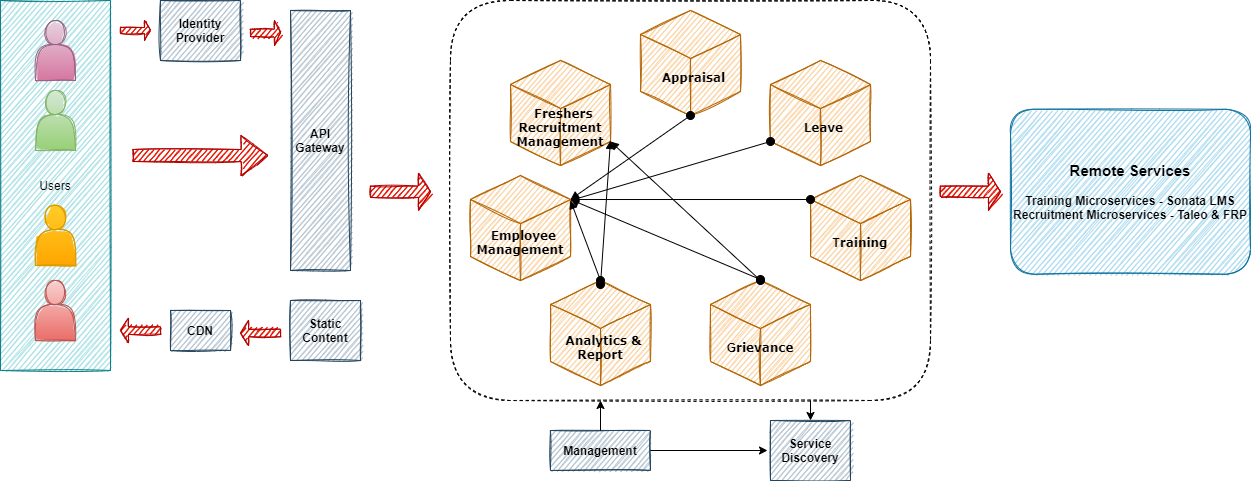

The diagram above was exported from draw.io. Its source (the exported page's mxGraphModel, read from the mxfile embedded in the PNG):
<mxGraphModel dx="1342" dy="614" grid="1" gridSize="10" guides="1" tooltips="1" connect="1" arrows="1" fold="1" page="1" pageScale="1" pageWidth="1400" pageHeight="850" math="0" shadow="0">
  <root>
    <mxCell id="0" />
    <mxCell id="1" parent="0" />
    <mxCell id="njjd5LGb0BZWilmYXw_o-7" value="&lt;h4 style=&quot;line-height: 120%&quot;&gt;&amp;nbsp; &amp;nbsp; &amp;nbsp; &amp;nbsp; &amp;nbsp; &amp;nbsp; &amp;nbsp; &amp;nbsp; &amp;nbsp; &amp;nbsp; &amp;nbsp; &amp;nbsp; &amp;nbsp; &amp;nbsp; &amp;nbsp; &amp;nbsp; &amp;nbsp; &amp;nbsp; &amp;nbsp; &amp;nbsp; &amp;nbsp; &amp;nbsp; &amp;nbsp; &amp;nbsp; &amp;nbsp; &amp;nbsp; &amp;nbsp; &amp;nbsp; &amp;nbsp; &amp;nbsp;&amp;nbsp;&lt;b&gt;&lt;font face=&quot;Verdana&quot;&gt;Employee Management&lt;/font&gt;&lt;/b&gt;&lt;/h4&gt;" style="whiteSpace=wrap;html=1;shape=mxgraph.basic.isocube;isoAngle=15;strokeWidth=1;perimeterSpacing=0;shadow=0;sketch=1;flipH=0;flipV=0;direction=east;align=center;horizontal=1;fontSize=12;labelPosition=center;verticalLabelPosition=middle;verticalAlign=middle;gradientDirection=north;fillStyle=auto;fillColor=#fad7ac;strokeColor=#b46504;" vertex="1" parent="1">
      <mxGeometry x="500" y="315" width="100" height="105" as="geometry" />
    </mxCell>
    <mxCell id="njjd5LGb0BZWilmYXw_o-1" value="Users" style="whiteSpace=wrap;html=1;sketch=1;fillColor=#b0e3e6;strokeColor=#0e8088;" vertex="1" parent="1">
      <mxGeometry x="30" y="140" width="110" height="370" as="geometry" />
    </mxCell>
    <mxCell id="njjd5LGb0BZWilmYXw_o-2" value="&lt;b&gt;API Gateway&lt;/b&gt;" style="whiteSpace=wrap;html=1;sketch=1;fillColor=#bac8d3;strokeColor=#23445d;" vertex="1" parent="1">
      <mxGeometry x="320" y="150" width="60" height="260" as="geometry" />
    </mxCell>
    <mxCell id="njjd5LGb0BZWilmYXw_o-3" value="&lt;b&gt;Identity Provider&lt;/b&gt;" style="whiteSpace=wrap;html=1;sketch=1;fillColor=#bac8d3;strokeColor=#23445d;" vertex="1" parent="1">
      <mxGeometry x="190" y="140" width="80" height="60" as="geometry" />
    </mxCell>
    <mxCell id="njjd5LGb0BZWilmYXw_o-4" value="&lt;b&gt;Static Content&lt;/b&gt;" style="whiteSpace=wrap;html=1;sketch=1;fillColor=#bac8d3;strokeColor=#23445d;" vertex="1" parent="1">
      <mxGeometry x="320" y="440" width="70" height="60" as="geometry" />
    </mxCell>
    <mxCell id="njjd5LGb0BZWilmYXw_o-5" value="&lt;b&gt;CDN&lt;/b&gt;" style="whiteSpace=wrap;html=1;sketch=1;fillColor=#bac8d3;strokeColor=#23445d;" vertex="1" parent="1">
      <mxGeometry x="200" y="450" width="60" height="40" as="geometry" />
    </mxCell>
    <mxCell id="njjd5LGb0BZWilmYXw_o-8" value="" style="shape=actor;whiteSpace=wrap;html=1;fillColor=#e6d0de;strokeColor=#996185;gradientColor=#d5739d;sketch=1;" vertex="1" parent="1">
      <mxGeometry x="65" y="160" width="40" height="60" as="geometry" />
    </mxCell>
    <mxCell id="njjd5LGb0BZWilmYXw_o-9" value="" style="shape=actor;whiteSpace=wrap;html=1;fillColor=#d5e8d4;strokeColor=#82b366;gradientColor=#97d077;sketch=1;" vertex="1" parent="1">
      <mxGeometry x="65" y="230" width="40" height="60" as="geometry" />
    </mxCell>
    <mxCell id="njjd5LGb0BZWilmYXw_o-10" value="" style="shape=actor;whiteSpace=wrap;html=1;fillColor=#ffcd28;strokeColor=#d79b00;gradientColor=#ffa500;sketch=1;" vertex="1" parent="1">
      <mxGeometry x="65" y="345" width="40" height="60" as="geometry" />
    </mxCell>
    <mxCell id="njjd5LGb0BZWilmYXw_o-11" value="" style="shape=actor;whiteSpace=wrap;html=1;fillColor=#f8cecc;strokeColor=#b85450;gradientColor=#ea6b66;sketch=1;" vertex="1" parent="1">
      <mxGeometry x="65" y="420" width="40" height="60" as="geometry" />
    </mxCell>
    <mxCell id="njjd5LGb0BZWilmYXw_o-12" value="&lt;h4 style=&quot;line-height: 120%&quot;&gt;&amp;nbsp; &amp;nbsp; &amp;nbsp; &amp;nbsp; &amp;nbsp; &amp;nbsp; &amp;nbsp; &amp;nbsp; &amp;nbsp; &amp;nbsp; &amp;nbsp; &amp;nbsp; &amp;nbsp; &amp;nbsp; &amp;nbsp; &amp;nbsp; &amp;nbsp; &amp;nbsp; &amp;nbsp; &amp;nbsp; &amp;nbsp; &amp;nbsp; &amp;nbsp; &amp;nbsp; &amp;nbsp; &amp;nbsp; &amp;nbsp; &amp;nbsp; &amp;nbsp; &amp;nbsp;&amp;nbsp;&lt;b&gt;&lt;font face=&quot;Verdana&quot;&gt;Freshers Recruitment Management&lt;/font&gt;&lt;/b&gt;&lt;/h4&gt;" style="whiteSpace=wrap;html=1;shape=mxgraph.basic.isocube;isoAngle=15;strokeWidth=1;perimeterSpacing=0;shadow=0;sketch=1;flipH=0;flipV=0;direction=east;align=center;horizontal=1;fontSize=12;labelPosition=center;verticalLabelPosition=middle;verticalAlign=middle;gradientDirection=north;fillStyle=auto;fillColor=#fad7ac;strokeColor=#b46504;" vertex="1" parent="1">
      <mxGeometry x="540" y="200" width="100" height="105" as="geometry" />
    </mxCell>
    <mxCell id="njjd5LGb0BZWilmYXw_o-13" value="&lt;h4 style=&quot;line-height: 120%&quot;&gt;&amp;nbsp; &amp;nbsp; &amp;nbsp; &amp;nbsp; &amp;nbsp; &amp;nbsp; &amp;nbsp; &amp;nbsp; &amp;nbsp; &amp;nbsp; &amp;nbsp; &amp;nbsp; &amp;nbsp; &amp;nbsp; &amp;nbsp; &amp;nbsp; &amp;nbsp; &amp;nbsp; &amp;nbsp; &amp;nbsp; &amp;nbsp; &amp;nbsp; &amp;nbsp; &amp;nbsp; &amp;nbsp; &amp;nbsp; &amp;nbsp; &amp;nbsp; &amp;nbsp; &amp;nbsp;&amp;nbsp;&lt;b&gt;&lt;font face=&quot;Verdana&quot;&gt;Appraisal&lt;/font&gt;&lt;/b&gt;&lt;/h4&gt;" style="whiteSpace=wrap;html=1;shape=mxgraph.basic.isocube;isoAngle=15;strokeWidth=1;perimeterSpacing=0;shadow=0;sketch=1;flipH=0;flipV=0;direction=east;align=center;horizontal=1;fontSize=12;labelPosition=center;verticalLabelPosition=middle;verticalAlign=middle;gradientDirection=north;fillStyle=auto;fillColor=#fad7ac;strokeColor=#b46504;" vertex="1" parent="1">
      <mxGeometry x="670" y="150" width="100" height="105" as="geometry" />
    </mxCell>
    <mxCell id="njjd5LGb0BZWilmYXw_o-14" value="&lt;h4 style=&quot;line-height: 120%&quot;&gt;&amp;nbsp; &amp;nbsp; &amp;nbsp; &amp;nbsp; &amp;nbsp; &amp;nbsp; &amp;nbsp; &amp;nbsp; &amp;nbsp; &amp;nbsp; &amp;nbsp; &amp;nbsp; &amp;nbsp; &amp;nbsp; &amp;nbsp; &amp;nbsp; &amp;nbsp; &amp;nbsp; &amp;nbsp; &amp;nbsp; &amp;nbsp; &amp;nbsp; &amp;nbsp; &amp;nbsp; &amp;nbsp; &amp;nbsp; &amp;nbsp; &amp;nbsp; &amp;nbsp; &amp;nbsp;&amp;nbsp;&lt;b&gt;&lt;font face=&quot;Verdana&quot;&gt;Leave&lt;/font&gt;&lt;/b&gt;&lt;/h4&gt;" style="whiteSpace=wrap;html=1;shape=mxgraph.basic.isocube;isoAngle=15;strokeWidth=1;perimeterSpacing=0;shadow=0;sketch=1;flipH=0;flipV=0;direction=east;align=center;horizontal=1;fontSize=12;labelPosition=center;verticalLabelPosition=middle;verticalAlign=middle;gradientDirection=north;fillStyle=auto;fillColor=#fad7ac;strokeColor=#b46504;" vertex="1" parent="1">
      <mxGeometry x="800" y="200" width="100" height="105" as="geometry" />
    </mxCell>
    <mxCell id="njjd5LGb0BZWilmYXw_o-15" value="&lt;h4 style=&quot;line-height: 120%&quot;&gt;&amp;nbsp; &amp;nbsp; &amp;nbsp; &amp;nbsp; &amp;nbsp; &amp;nbsp; &amp;nbsp; &amp;nbsp; &amp;nbsp; &amp;nbsp; &amp;nbsp; &amp;nbsp; &amp;nbsp; &amp;nbsp; &amp;nbsp; &amp;nbsp; &amp;nbsp; &amp;nbsp; &amp;nbsp; &amp;nbsp; &amp;nbsp; &amp;nbsp; &amp;nbsp; &amp;nbsp; &amp;nbsp; &amp;nbsp; &amp;nbsp; &amp;nbsp; &amp;nbsp; &amp;nbsp; G&lt;b&gt;&lt;font face=&quot;Verdana&quot;&gt;rievance&lt;/font&gt;&lt;/b&gt;&lt;/h4&gt;" style="whiteSpace=wrap;html=1;shape=mxgraph.basic.isocube;isoAngle=15;strokeWidth=1;perimeterSpacing=0;shadow=0;sketch=1;flipH=0;flipV=0;direction=east;align=center;horizontal=1;fontSize=12;labelPosition=center;verticalLabelPosition=middle;verticalAlign=middle;gradientDirection=north;fillStyle=auto;fillColor=#fad7ac;strokeColor=#b46504;" vertex="1" parent="1">
      <mxGeometry x="740" y="420" width="100" height="105" as="geometry" />
    </mxCell>
    <mxCell id="njjd5LGb0BZWilmYXw_o-16" value="&lt;h4 style=&quot;line-height: 120%&quot;&gt;&amp;nbsp; &amp;nbsp; &amp;nbsp; &amp;nbsp; &amp;nbsp; &amp;nbsp; &amp;nbsp; &amp;nbsp; &amp;nbsp; &amp;nbsp; &amp;nbsp; &amp;nbsp; &amp;nbsp; &amp;nbsp; &amp;nbsp; &amp;nbsp; &amp;nbsp; &amp;nbsp; &amp;nbsp; &amp;nbsp; &amp;nbsp; &amp;nbsp; &amp;nbsp; &amp;nbsp; &amp;nbsp; &amp;nbsp; &amp;nbsp; &amp;nbsp; &amp;nbsp; &amp;nbsp; T&lt;b&gt;&lt;font face=&quot;Verdana&quot;&gt;raining&lt;/font&gt;&lt;/b&gt;&lt;/h4&gt;" style="whiteSpace=wrap;html=1;shape=mxgraph.basic.isocube;isoAngle=15;strokeWidth=1;perimeterSpacing=0;shadow=0;sketch=1;flipH=0;flipV=0;direction=east;align=center;horizontal=1;fontSize=12;labelPosition=center;verticalLabelPosition=middle;verticalAlign=middle;gradientDirection=north;fillStyle=auto;fillColor=#fad7ac;strokeColor=#b46504;" vertex="1" parent="1">
      <mxGeometry x="840" y="315" width="100" height="105" as="geometry" />
    </mxCell>
    <mxCell id="njjd5LGb0BZWilmYXw_o-17" value="&lt;h4 style=&quot;line-height: 120%&quot;&gt;&amp;nbsp; &amp;nbsp; &amp;nbsp; &amp;nbsp; &amp;nbsp; &amp;nbsp; &amp;nbsp; &amp;nbsp; &amp;nbsp; &amp;nbsp; &amp;nbsp; &amp;nbsp; &amp;nbsp; &amp;nbsp; &amp;nbsp; &amp;nbsp; &amp;nbsp; &amp;nbsp; &amp;nbsp; &amp;nbsp; &amp;nbsp; &amp;nbsp; &amp;nbsp; &amp;nbsp; &amp;nbsp; &amp;nbsp; &amp;nbsp; &amp;nbsp; &amp;nbsp; &amp;nbsp;&amp;nbsp;&lt;b&gt;&lt;font face=&quot;Verdana&quot;&gt;Analytics &amp;amp; Report&lt;/font&gt;&lt;/b&gt;&lt;/h4&gt;" style="whiteSpace=wrap;html=1;shape=mxgraph.basic.isocube;isoAngle=15;strokeWidth=1;perimeterSpacing=0;shadow=0;sketch=1;flipH=0;flipV=0;direction=east;align=center;horizontal=1;fontSize=12;labelPosition=center;verticalLabelPosition=middle;verticalAlign=middle;gradientDirection=north;fillStyle=auto;fillColor=#fad7ac;strokeColor=#b46504;" vertex="1" parent="1">
      <mxGeometry x="580" y="420" width="100" height="105" as="geometry" />
    </mxCell>
    <mxCell id="njjd5LGb0BZWilmYXw_o-27" value="" style="html=1;verticalAlign=bottom;startArrow=oval;startFill=1;endArrow=block;startSize=8;fontSize=12;exitX=0.5;exitY=1;exitDx=0;exitDy=0;exitPerimeter=0;entryX=0;entryY=0;entryDx=100;entryDy=24.0078759080116;entryPerimeter=0;" edge="1" parent="1" source="njjd5LGb0BZWilmYXw_o-13" target="njjd5LGb0BZWilmYXw_o-7">
      <mxGeometry x="1" y="-424" width="60" relative="1" as="geometry">
        <mxPoint x="690" y="324.5" as="sourcePoint" />
        <mxPoint x="630" y="324.5" as="targetPoint" />
        <mxPoint x="300" y="-124" as="offset" />
      </mxGeometry>
    </mxCell>
    <mxCell id="njjd5LGb0BZWilmYXw_o-28" value="" style="html=1;verticalAlign=bottom;startArrow=oval;startFill=1;endArrow=block;startSize=8;fontSize=12;exitX=0;exitY=0;exitDx=0;exitDy=24.0078759080116;exitPerimeter=0;entryX=0;entryY=0;entryDx=100;entryDy=24.0078759080116;entryPerimeter=0;" edge="1" parent="1" source="njjd5LGb0BZWilmYXw_o-16" target="njjd5LGb0BZWilmYXw_o-7">
      <mxGeometry x="1" y="-424" width="60" relative="1" as="geometry">
        <mxPoint x="750" y="345" as="sourcePoint" />
        <mxPoint x="690" y="345" as="targetPoint" />
        <mxPoint x="300" y="-124" as="offset" />
      </mxGeometry>
    </mxCell>
    <mxCell id="njjd5LGb0BZWilmYXw_o-29" value="" style="html=1;verticalAlign=bottom;startArrow=oval;startFill=1;endArrow=block;startSize=8;fontSize=12;exitX=0.5;exitY=0;exitDx=0;exitDy=0;exitPerimeter=0;entryX=0;entryY=0;entryDx=100;entryDy=80.9921240919884;entryPerimeter=0;" edge="1" parent="1" source="njjd5LGb0BZWilmYXw_o-15" target="njjd5LGb0BZWilmYXw_o-12">
      <mxGeometry x="1" y="-424" width="60" relative="1" as="geometry">
        <mxPoint x="790" y="380" as="sourcePoint" />
        <mxPoint x="730" y="380" as="targetPoint" />
        <mxPoint x="300" y="-124" as="offset" />
      </mxGeometry>
    </mxCell>
    <mxCell id="njjd5LGb0BZWilmYXw_o-30" value="" style="html=1;verticalAlign=bottom;startArrow=oval;startFill=1;endArrow=block;startSize=8;fontSize=12;exitX=0.5;exitY=0;exitDx=0;exitDy=0;exitPerimeter=0;" edge="1" parent="1" source="njjd5LGb0BZWilmYXw_o-17">
      <mxGeometry x="1" y="-424" width="60" relative="1" as="geometry">
        <mxPoint x="670" y="405" as="sourcePoint" />
        <mxPoint x="600" y="340" as="targetPoint" />
        <mxPoint x="300" y="-124" as="offset" />
      </mxGeometry>
    </mxCell>
    <mxCell id="njjd5LGb0BZWilmYXw_o-31" value="" style="html=1;verticalAlign=bottom;startArrow=oval;startFill=1;endArrow=block;startSize=8;fontSize=12;" edge="1" parent="1">
      <mxGeometry x="1" y="-424" width="60" relative="1" as="geometry">
        <mxPoint x="630" y="424" as="sourcePoint" />
        <mxPoint x="640" y="280" as="targetPoint" />
        <mxPoint x="300" y="-124" as="offset" />
      </mxGeometry>
    </mxCell>
    <mxCell id="njjd5LGb0BZWilmYXw_o-33" value="" style="html=1;verticalAlign=bottom;startArrow=oval;startFill=1;endArrow=block;startSize=8;fontSize=12;entryX=0;entryY=0;entryDx=100;entryDy=24.0078759080116;entryPerimeter=0;" edge="1" parent="1" target="njjd5LGb0BZWilmYXw_o-7">
      <mxGeometry x="1" y="-424" width="60" relative="1" as="geometry">
        <mxPoint x="790" y="419" as="sourcePoint" />
        <mxPoint x="720" y="419" as="targetPoint" />
        <mxPoint x="300" y="-124" as="offset" />
      </mxGeometry>
    </mxCell>
    <mxCell id="njjd5LGb0BZWilmYXw_o-34" value="" style="html=1;verticalAlign=bottom;startArrow=oval;startFill=1;endArrow=block;startSize=8;fontSize=12;exitX=0;exitY=0;exitDx=0;exitDy=80.9921240919884;exitPerimeter=0;" edge="1" parent="1" source="njjd5LGb0BZWilmYXw_o-14">
      <mxGeometry x="1" y="-424" width="60" relative="1" as="geometry">
        <mxPoint x="790" y="283" as="sourcePoint" />
        <mxPoint x="600" y="340" as="targetPoint" />
        <mxPoint x="300" y="-124" as="offset" />
      </mxGeometry>
    </mxCell>
    <mxCell id="njjd5LGb0BZWilmYXw_o-37" value="" style="rounded=1;whiteSpace=wrap;html=1;shadow=0;sketch=1;fontSize=12;strokeWidth=1;gradientDirection=north;align=center;verticalAlign=middle;glass=0;fillColor=none;dashed=1;" vertex="1" parent="1">
      <mxGeometry x="480" y="140" width="480" height="400" as="geometry" />
    </mxCell>
    <mxCell id="njjd5LGb0BZWilmYXw_o-39" value="&lt;b&gt;Service Discovery&lt;/b&gt;" style="whiteSpace=wrap;html=1;sketch=1;fillColor=#bac8d3;strokeColor=#23445d;" vertex="1" parent="1">
      <mxGeometry x="800" y="560" width="80" height="60" as="geometry" />
    </mxCell>
    <mxCell id="njjd5LGb0BZWilmYXw_o-40" value="&lt;b&gt;Management&lt;/b&gt;" style="whiteSpace=wrap;html=1;sketch=1;fillColor=#bac8d3;strokeColor=#23445d;" vertex="1" parent="1">
      <mxGeometry x="580" y="570" width="100" height="40" as="geometry" />
    </mxCell>
    <mxCell id="njjd5LGb0BZWilmYXw_o-43" value="" style="endArrow=classic;html=1;fontSize=12;exitX=0.75;exitY=1;exitDx=0;exitDy=0;" edge="1" parent="1" source="njjd5LGb0BZWilmYXw_o-37" target="njjd5LGb0BZWilmYXw_o-39">
      <mxGeometry width="50" height="50" relative="1" as="geometry">
        <mxPoint x="940" y="570" as="sourcePoint" />
        <mxPoint x="910" y="600" as="targetPoint" />
      </mxGeometry>
    </mxCell>
    <mxCell id="njjd5LGb0BZWilmYXw_o-44" value="" style="endArrow=classic;html=1;fontSize=12;" edge="1" parent="1">
      <mxGeometry width="50" height="50" relative="1" as="geometry">
        <mxPoint x="680" y="590" as="sourcePoint" />
        <mxPoint x="797" y="590" as="targetPoint" />
      </mxGeometry>
    </mxCell>
    <mxCell id="njjd5LGb0BZWilmYXw_o-45" value="" style="endArrow=classic;html=1;fontSize=12;exitX=0.5;exitY=0;exitDx=0;exitDy=0;" edge="1" parent="1" source="njjd5LGb0BZWilmYXw_o-40">
      <mxGeometry width="50" height="50" relative="1" as="geometry">
        <mxPoint x="860" y="560" as="sourcePoint" />
        <mxPoint x="630" y="540" as="targetPoint" />
      </mxGeometry>
    </mxCell>
    <mxCell id="njjd5LGb0BZWilmYXw_o-47" value="" style="shape=singleArrow;whiteSpace=wrap;html=1;shadow=0;glass=0;sketch=1;fontSize=12;strokeColor=#B20000;strokeWidth=1;gradientDirection=north;align=center;verticalAlign=middle;fillColor=#e51400;fontColor=#ffffff;" vertex="1" parent="1">
      <mxGeometry x="150" y="160" width="30" height="20" as="geometry" />
    </mxCell>
    <mxCell id="njjd5LGb0BZWilmYXw_o-48" value="" style="shape=singleArrow;whiteSpace=wrap;html=1;shadow=0;glass=0;sketch=1;fontSize=12;strokeColor=#B20000;strokeWidth=1;gradientDirection=north;align=center;verticalAlign=middle;fillColor=#e51400;fontColor=#ffffff;" vertex="1" parent="1">
      <mxGeometry x="280" y="160" width="30" height="25" as="geometry" />
    </mxCell>
    <mxCell id="njjd5LGb0BZWilmYXw_o-49" value="" style="shape=singleArrow;whiteSpace=wrap;html=1;shadow=0;glass=0;sketch=1;fontSize=12;strokeColor=#B20000;strokeWidth=1;gradientDirection=north;align=center;verticalAlign=middle;fillColor=#e51400;fontColor=#ffffff;" vertex="1" parent="1">
      <mxGeometry x="162.5" y="275" width="135" height="40" as="geometry" />
    </mxCell>
    <mxCell id="njjd5LGb0BZWilmYXw_o-50" value="" style="shape=singleArrow;whiteSpace=wrap;html=1;shadow=0;glass=0;sketch=1;fontSize=12;strokeColor=#B20000;strokeWidth=1;gradientDirection=north;align=center;verticalAlign=middle;fillColor=#e51400;fontColor=#ffffff;direction=west;" vertex="1" parent="1">
      <mxGeometry x="270" y="460" width="40" height="25" as="geometry" />
    </mxCell>
    <mxCell id="njjd5LGb0BZWilmYXw_o-51" value="" style="shape=singleArrow;whiteSpace=wrap;html=1;shadow=0;glass=0;sketch=1;fontSize=12;strokeColor=#B20000;strokeWidth=1;gradientDirection=north;align=center;verticalAlign=middle;fillColor=#e51400;fontColor=#ffffff;direction=west;" vertex="1" parent="1">
      <mxGeometry x="150" y="457.5" width="40" height="25" as="geometry" />
    </mxCell>
    <mxCell id="njjd5LGb0BZWilmYXw_o-52" value="" style="shape=singleArrow;whiteSpace=wrap;html=1;shadow=0;glass=0;sketch=1;fontSize=12;strokeColor=#B20000;strokeWidth=1;gradientDirection=north;align=center;verticalAlign=middle;fillColor=#e51400;fontColor=#ffffff;direction=east;" vertex="1" parent="1">
      <mxGeometry x="400" y="312.5" width="60" height="37.5" as="geometry" />
    </mxCell>
    <mxCell id="njjd5LGb0BZWilmYXw_o-53" value="&lt;b&gt;&lt;font style=&quot;font-size: 15px&quot;&gt;Remote Services&lt;/font&gt;&lt;br&gt;&lt;br&gt;Training Microservices - Sonata LMS&lt;br&gt;Recruitment Microservices - Taleo &amp;amp; FRP&lt;/b&gt;" style="rounded=1;whiteSpace=wrap;html=1;shadow=0;glass=0;sketch=1;fontSize=12;strokeColor=#10739e;strokeWidth=1;gradientDirection=north;align=center;verticalAlign=middle;fillColor=#b1ddf0;" vertex="1" parent="1">
      <mxGeometry x="1040" y="248.75" width="240" height="165" as="geometry" />
    </mxCell>
    <mxCell id="njjd5LGb0BZWilmYXw_o-54" value="" style="shape=singleArrow;whiteSpace=wrap;html=1;shadow=0;glass=0;sketch=1;fontSize=12;strokeColor=#B20000;strokeWidth=1;gradientDirection=north;align=center;verticalAlign=middle;fillColor=#e51400;fontColor=#ffffff;direction=east;" vertex="1" parent="1">
      <mxGeometry x="970" y="312.5" width="60" height="37.5" as="geometry" />
    </mxCell>
  </root>
</mxGraphModel>